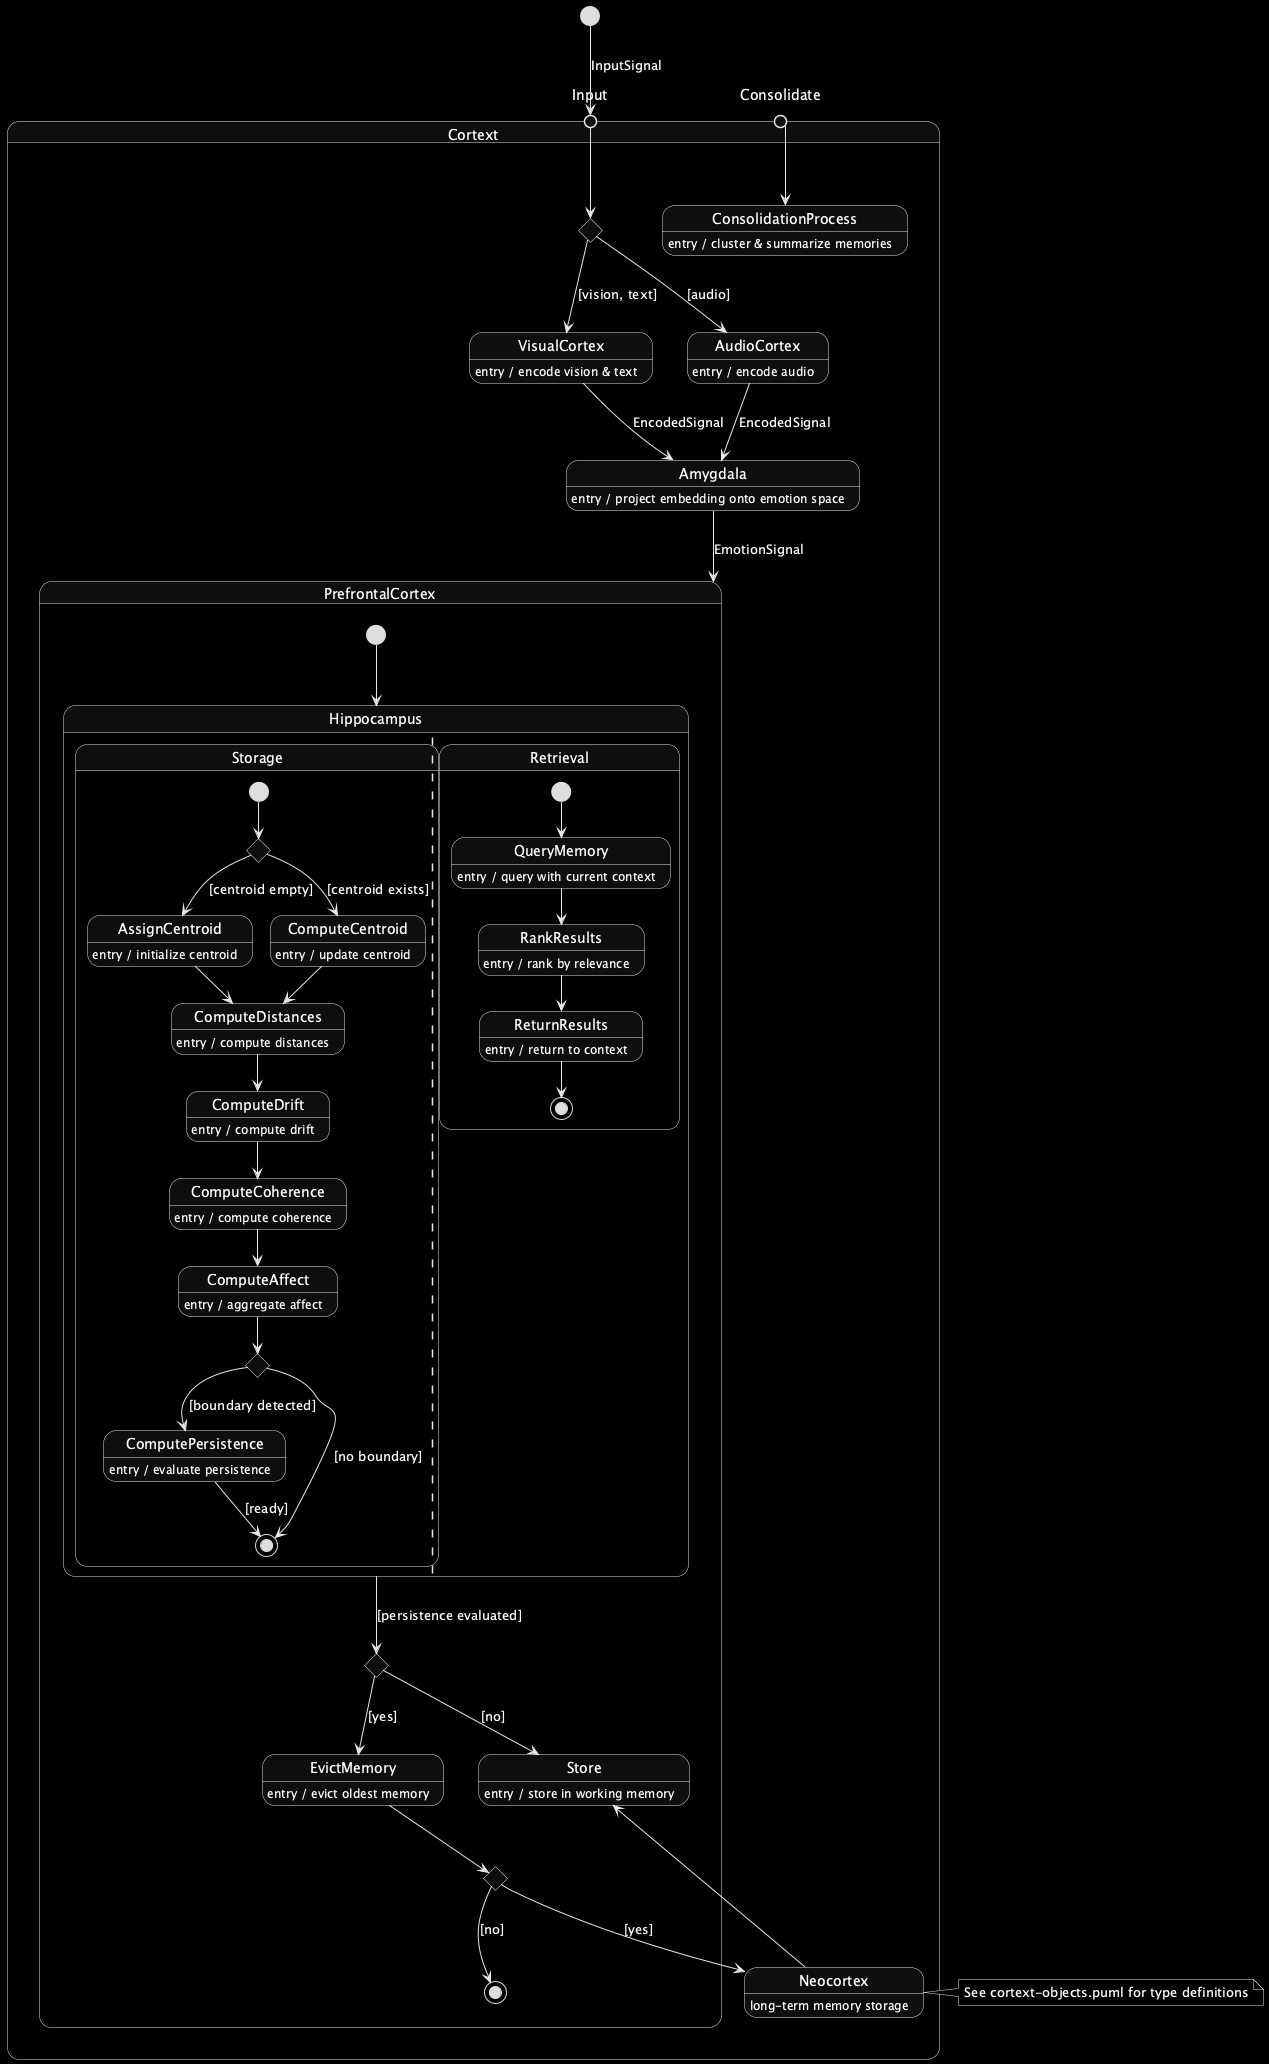

The diagram above was rendered by PlantUML. Its source (embedded in the PNG):
@startuml cortext
skinparam monochrome reverse

[*] --> Cortext.Input : InputSignal

state Cortext {
  state Input <<entryPoint>>
  state Consolidate <<entryPoint>>
  state ModalityCheck <<choice>>
  state ConsolidationProcess

  Input --> ModalityCheck
  Consolidate --> ConsolidationProcess
  ConsolidationProcess : entry / cluster & summarize memories

  state VisualCortex
  VisualCortex : entry / encode vision & text

  state AudioCortex
  AudioCortex : entry / encode audio

  state Amygdala
  Amygdala : entry / project embedding onto emotion space

  state PrefrontalCortex {
  [*] --> Hippocampus

  state Hippocampus {
    state Storage {
      state CentroidCheck <<choice>>
      state AssignCentroid
      AssignCentroid : entry / initialize centroid
      state ComputeCentroid
      ComputeCentroid : entry / update centroid
      state ComputeDistances
      ComputeDistances : entry / compute distances
      state ComputeDrift
      ComputeDrift : entry / compute drift
      state ComputeCoherence
      ComputeCoherence : entry / compute coherence
      state ComputeAffect
      ComputeAffect : entry / aggregate affect
      state ComputePersistence
      ComputePersistence : entry / evaluate persistence
      state BoundaryCheck <<choice>>

      [*] --> CentroidCheck
      CentroidCheck --> AssignCentroid : [centroid empty]
      CentroidCheck --> ComputeCentroid : [centroid exists]
      AssignCentroid --> ComputeDistances
      ComputeCentroid --> ComputeDistances
      ComputeDistances --> ComputeDrift
      ComputeDrift --> ComputeCoherence
      ComputeCoherence --> ComputeAffect
      ComputeAffect --> BoundaryCheck
      BoundaryCheck --> [*] : [no boundary]
      BoundaryCheck --> ComputePersistence : [boundary detected]
      ComputePersistence --> [*] : [ready]
    }

    ||

    state Retrieval {
      state QueryMemory
      QueryMemory : entry / query with current context
      state RankResults
      RankResults : entry / rank by relevance
      state ReturnResults
      ReturnResults : entry / return to context

      [*] --> QueryMemory
      QueryMemory --> RankResults
      RankResults --> ReturnResults
      ReturnResults --> [*]
    }
  }

  state IsFull <<choice>>
  state EvictMemory
  EvictMemory : entry / evict oldest memory
  state IsLongTerm <<choice>>
  state Store
  Store : entry / store in working memory

  IsFull --> Store : [no]
  IsFull --> EvictMemory : [yes]
  EvictMemory --> IsLongTerm
  IsLongTerm --> Neocortex : [yes]
  IsLongTerm --> [*] : [no]
  Neocortex --> Store
  }

  state Neocortex
  Neocortex : long-term memory storage

  ModalityCheck --> VisualCortex : [vision, text]
  ModalityCheck --> AudioCortex : [audio]

  VisualCortex -down-> Amygdala : EncodedSignal
  AudioCortex -down-> Amygdala : EncodedSignal
  Amygdala -down-> PrefrontalCortex : EmotionSignal

  Hippocampus --> IsFull : [persistence evaluated]
}

note right : See cortext-objects.puml for type definitions

@enduml